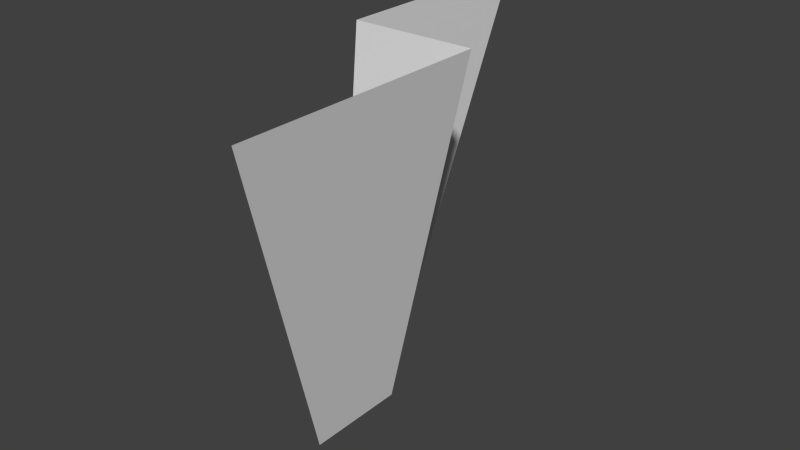 # Source: shortWall12.blend  (saved by Blender 2.71.0; exported with 4.5.12 LTS)
import bpy
from mathutils import Matrix  # noqa: F401  (used for matrix-valued properties, if any)

bpy.ops.wm.read_factory_settings(use_empty=True)
scene = bpy.context.scene
scene.name = 'Scene'

# ---- collections
col_collection_1 = bpy.data.collections.new('Collection 1'); scene.collection.children.link(col_collection_1)

# ---- world
world_world = bpy.data.worlds.new('World'); scene.world = world_world
world_world.color = (0.05088, 0.05088, 0.05088)
world_world.use_sun_shadow = False
world_world.sun_shadow_jitter_overblur = 0.0
world_world.cycles.sampling_method = 'MANUAL'
world_world.cycles.sample_map_resolution = 256

# ---- meshes
me_cube_002 = bpy.data.meshes.new('Cube.002')
me_cube_002.from_pydata([(6.0, 8.0, 0.0), (9.712, 7.712, 41.97), (18.0, 8.0, 0.0), (37.52, 7.712, 41.97), (6.0, 9.537e-07, 0.0), (9.712, -7.137, 41.97), (-6.0, -1.526e-05, 0.0), (-21.44, -7.137, 41.97)], [], [(1, 3, 2, 0), (1, 0, 4, 5), (5, 4, 6, 7)])
_ca = me_cube_002.color_attributes.new('Col', 'BYTE_COLOR', 'CORNER')
_ca.data.foreach_set('color', [0.1714, 0.04231, 0.0, 1.0, 0.1714, 0.04231, 0.0, 1.0, 0.1714, 0.04231, 0.0, 1.0, 0.1714, 0.04231, 0.0, 1.0, 0.1714, 0.04231, 0.0, 1.0, 0.1714, 0.04231, 0.0, 1.0, 0.1714, 0.04231, 0.0, 1.0, 0.1714, 0.04231, 0.0, 1.0, 0.1714, 0.04231, 0.0, 1.0, 0.1714, 0.04231, 0.0, 1.0, 0.1714, 0.04231, 0.0, 1.0, 0.1714, 0.04231, 0.0, 1.0])
me_cube_002.use_remesh_preserve_volume = False
me_cube_002.use_remesh_preserve_attributes = False
me_cube_002.use_mirror_vertex_groups = False
me_cube_002.update()

# ---- objects
ob_cube = bpy.data.objects.new('Cube', me_cube_002)

# ---- transforms, parenting, visibility, modifiers, constraints
ob_cube.location = (4.0, -6.0, 0.0)
ob_cube.rotation_euler = (0.0, -0.0, 1.571)
ob_cube.lineart.crease_threshold = 0.0

# ---- collection membership
col_collection_1.objects.link(ob_cube)

# ---- scene / render settings (as saved in the file)
scene.frame_start = 1; scene.frame_end = 250; scene.frame_set(2)
scene.render.engine = 'BLENDER_EEVEE_NEXT'
scene.render.resolution_percentage = 50
scene.render.dither_intensity = 0.0
scene.cycles.use_denoising = False
scene.cycles.samples = 10
scene.cycles.sampling_pattern = 'TABULATED_SOBOL'
scene.cycles.light_sampling_threshold = 0.0
scene.cycles.use_adaptive_sampling = False
scene.cycles.use_light_tree = False
scene.cycles.blur_glossy = 0.0
scene.cycles.volume_bounces = 1
scene.cycles.pixel_filter_type = 'GAUSSIAN'
scene.cycles.sample_clamp_indirect = 0.0
scene.view_settings.view_transform = 'Standard'
bpy.context.view_layer.update()

# ---- added for rendering (the .blend has no active camera and no usable light): camera, sun
cam_auto = bpy.data.cameras.new('AutoCamera')
cam_auto.lens = 50.0
cam_auto.sensor_width = 36.0
cam_auto.clip_end = 1200.67
ob_auto_camera = bpy.data.objects.new('AutoCamera', cam_auto)
scene.collection.objects.link(ob_auto_camera)
ob_auto_camera.location = (71.9829, -80.0586, 75.7191)
ob_auto_camera.rotation_euler = (1.09748, -7.21219e-08, 0.694738)
scene.camera = ob_auto_camera
light_auto_sun = bpy.data.lights.new('AutoSun', 'SUN')
light_auto_sun.energy = 3.0
light_auto_sun.angle = 0.0523599
ob_auto_sun = bpy.data.objects.new('AutoSun', light_auto_sun)
scene.collection.objects.link(ob_auto_sun)
ob_auto_sun.rotation_euler = (0.872665, 0.174533, 0.523599)
bpy.context.view_layer.update()
